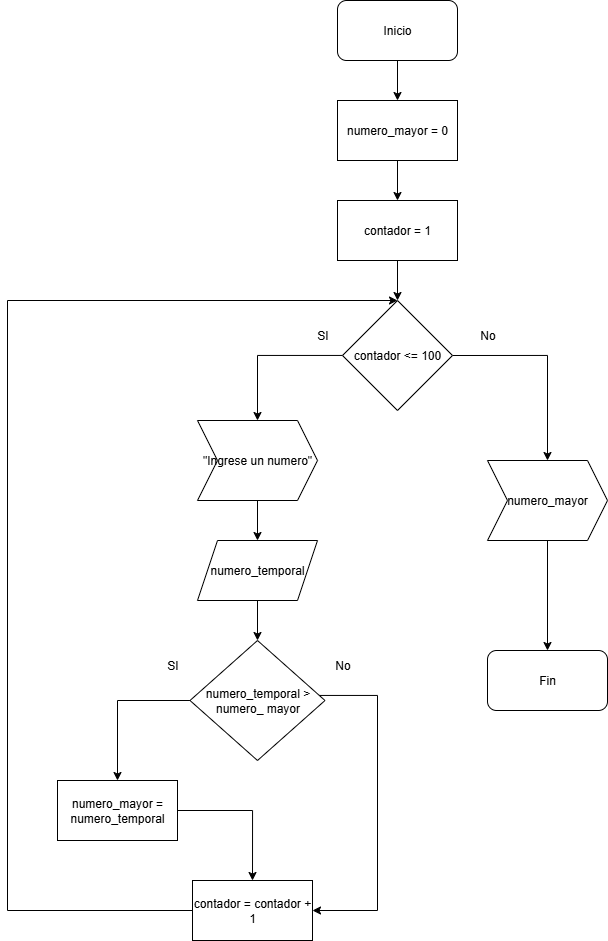

The diagram above was exported from draw.io. Its source (the exported page's mxGraphModel, read from the mxfile embedded in the PNG):
<mxGraphModel dx="1678" dy="954" grid="1" gridSize="10" guides="1" tooltips="1" connect="1" arrows="1" fold="1" page="1" pageScale="1" pageWidth="850" pageHeight="1100" math="0" shadow="0">
  <root>
    <mxCell id="0" />
    <mxCell id="1" parent="0" />
    <mxCell id="dS-k-XrhHp9ENKD6ZFnN-123" value="" style="edgeStyle=orthogonalEdgeStyle;rounded=0;orthogonalLoop=1;jettySize=auto;html=1;" edge="1" parent="1" source="dS-k-XrhHp9ENKD6ZFnN-5" target="dS-k-XrhHp9ENKD6ZFnN-103">
      <mxGeometry relative="1" as="geometry" />
    </mxCell>
    <mxCell id="dS-k-XrhHp9ENKD6ZFnN-5" value="Inicio" style="rounded=1;whiteSpace=wrap;html=1;" vertex="1" parent="1">
      <mxGeometry x="380" y="20" width="120" height="60" as="geometry" />
    </mxCell>
    <mxCell id="dS-k-XrhHp9ENKD6ZFnN-6" value="Fin" style="rounded=1;whiteSpace=wrap;html=1;" vertex="1" parent="1">
      <mxGeometry x="530" y="670" width="120" height="60" as="geometry" />
    </mxCell>
    <mxCell id="dS-k-XrhHp9ENKD6ZFnN-60" style="edgeStyle=orthogonalEdgeStyle;rounded=0;orthogonalLoop=1;jettySize=auto;html=1;entryX=0.5;entryY=0;entryDx=0;entryDy=0;" edge="1" parent="1" source="dS-k-XrhHp9ENKD6ZFnN-8" target="dS-k-XrhHp9ENKD6ZFnN-109">
      <mxGeometry relative="1" as="geometry">
        <mxPoint x="160" y="789.9999999999998" as="targetPoint" />
      </mxGeometry>
    </mxCell>
    <mxCell id="dS-k-XrhHp9ENKD6ZFnN-118" style="edgeStyle=orthogonalEdgeStyle;rounded=0;orthogonalLoop=1;jettySize=auto;html=1;entryX=1;entryY=0.5;entryDx=0;entryDy=0;" edge="1" parent="1" source="dS-k-XrhHp9ENKD6ZFnN-8" target="dS-k-XrhHp9ENKD6ZFnN-112">
      <mxGeometry relative="1" as="geometry">
        <Array as="points">
          <mxPoint x="420" y="715" />
          <mxPoint x="420" y="930" />
        </Array>
      </mxGeometry>
    </mxCell>
    <mxCell id="dS-k-XrhHp9ENKD6ZFnN-8" value="numero_temporal &amp;gt; numero_ mayor" style="rhombus;whiteSpace=wrap;html=1;" vertex="1" parent="1">
      <mxGeometry x="232.5" y="660" width="135" height="120" as="geometry" />
    </mxCell>
    <mxCell id="dS-k-XrhHp9ENKD6ZFnN-16" value="SI" style="text;html=1;align=center;verticalAlign=middle;resizable=0;points=[];autosize=1;strokeColor=none;fillColor=none;" vertex="1" parent="1">
      <mxGeometry x="200" y="670" width="30" height="30" as="geometry" />
    </mxCell>
    <mxCell id="dS-k-XrhHp9ENKD6ZFnN-17" value="No" style="text;html=1;align=center;verticalAlign=middle;resizable=0;points=[];autosize=1;strokeColor=none;fillColor=none;" vertex="1" parent="1">
      <mxGeometry x="510" y="340" width="40" height="30" as="geometry" />
    </mxCell>
    <mxCell id="dS-k-XrhHp9ENKD6ZFnN-122" value="" style="edgeStyle=orthogonalEdgeStyle;rounded=0;orthogonalLoop=1;jettySize=auto;html=1;" edge="1" parent="1" source="dS-k-XrhHp9ENKD6ZFnN-74" target="dS-k-XrhHp9ENKD6ZFnN-6">
      <mxGeometry relative="1" as="geometry" />
    </mxCell>
    <mxCell id="dS-k-XrhHp9ENKD6ZFnN-74" value="numero_mayor" style="shape=step;perimeter=stepPerimeter;whiteSpace=wrap;html=1;fixedSize=1;rotation=0;" vertex="1" parent="1">
      <mxGeometry x="530" y="480" width="120" height="80" as="geometry" />
    </mxCell>
    <mxCell id="dS-k-XrhHp9ENKD6ZFnN-124" value="" style="edgeStyle=orthogonalEdgeStyle;rounded=0;orthogonalLoop=1;jettySize=auto;html=1;" edge="1" parent="1" source="dS-k-XrhHp9ENKD6ZFnN-103" target="dS-k-XrhHp9ENKD6ZFnN-105">
      <mxGeometry relative="1" as="geometry" />
    </mxCell>
    <mxCell id="dS-k-XrhHp9ENKD6ZFnN-103" value="numero_mayor = 0" style="rounded=0;whiteSpace=wrap;html=1;" vertex="1" parent="1">
      <mxGeometry x="380" y="120" width="120" height="60" as="geometry" />
    </mxCell>
    <mxCell id="dS-k-XrhHp9ENKD6ZFnN-125" value="" style="edgeStyle=orthogonalEdgeStyle;rounded=0;orthogonalLoop=1;jettySize=auto;html=1;" edge="1" parent="1" source="dS-k-XrhHp9ENKD6ZFnN-105" target="dS-k-XrhHp9ENKD6ZFnN-106">
      <mxGeometry relative="1" as="geometry" />
    </mxCell>
    <mxCell id="dS-k-XrhHp9ENKD6ZFnN-105" value="contador = 1" style="rounded=0;whiteSpace=wrap;html=1;" vertex="1" parent="1">
      <mxGeometry x="380" y="220" width="120" height="60" as="geometry" />
    </mxCell>
    <mxCell id="dS-k-XrhHp9ENKD6ZFnN-116" value="" style="edgeStyle=orthogonalEdgeStyle;rounded=0;orthogonalLoop=1;jettySize=auto;html=1;" edge="1" parent="1" source="dS-k-XrhHp9ENKD6ZFnN-107" target="dS-k-XrhHp9ENKD6ZFnN-108">
      <mxGeometry relative="1" as="geometry" />
    </mxCell>
    <mxCell id="dS-k-XrhHp9ENKD6ZFnN-107" value="&quot;Ingrese un numero&quot;" style="shape=step;perimeter=stepPerimeter;whiteSpace=wrap;html=1;fixedSize=1;rotation=0;" vertex="1" parent="1">
      <mxGeometry x="240" y="440" width="120" height="80" as="geometry" />
    </mxCell>
    <mxCell id="dS-k-XrhHp9ENKD6ZFnN-117" value="" style="edgeStyle=orthogonalEdgeStyle;rounded=0;orthogonalLoop=1;jettySize=auto;html=1;" edge="1" parent="1" source="dS-k-XrhHp9ENKD6ZFnN-108" target="dS-k-XrhHp9ENKD6ZFnN-8">
      <mxGeometry relative="1" as="geometry" />
    </mxCell>
    <mxCell id="dS-k-XrhHp9ENKD6ZFnN-108" value="numero_temporal" style="shape=parallelogram;perimeter=parallelogramPerimeter;whiteSpace=wrap;html=1;fixedSize=1;" vertex="1" parent="1">
      <mxGeometry x="240" y="560" width="120" height="60" as="geometry" />
    </mxCell>
    <mxCell id="dS-k-XrhHp9ENKD6ZFnN-120" style="edgeStyle=orthogonalEdgeStyle;rounded=0;orthogonalLoop=1;jettySize=auto;html=1;entryX=0.5;entryY=0;entryDx=0;entryDy=0;" edge="1" parent="1" source="dS-k-XrhHp9ENKD6ZFnN-109" target="dS-k-XrhHp9ENKD6ZFnN-112">
      <mxGeometry relative="1" as="geometry" />
    </mxCell>
    <mxCell id="dS-k-XrhHp9ENKD6ZFnN-109" value="numero_mayor = numero_temporal" style="rounded=0;whiteSpace=wrap;html=1;" vertex="1" parent="1">
      <mxGeometry x="100" y="800" width="120" height="60" as="geometry" />
    </mxCell>
    <mxCell id="dS-k-XrhHp9ENKD6ZFnN-114" style="edgeStyle=orthogonalEdgeStyle;rounded=0;orthogonalLoop=1;jettySize=auto;html=1;entryX=0.5;entryY=0;entryDx=0;entryDy=0;" edge="1" parent="1" source="dS-k-XrhHp9ENKD6ZFnN-106" target="dS-k-XrhHp9ENKD6ZFnN-107">
      <mxGeometry relative="1" as="geometry" />
    </mxCell>
    <mxCell id="dS-k-XrhHp9ENKD6ZFnN-121" style="edgeStyle=orthogonalEdgeStyle;rounded=0;orthogonalLoop=1;jettySize=auto;html=1;exitX=1;exitY=0.5;exitDx=0;exitDy=0;entryX=0.5;entryY=0;entryDx=0;entryDy=0;" edge="1" parent="1" source="dS-k-XrhHp9ENKD6ZFnN-106" target="dS-k-XrhHp9ENKD6ZFnN-74">
      <mxGeometry relative="1" as="geometry" />
    </mxCell>
    <mxCell id="dS-k-XrhHp9ENKD6ZFnN-106" value="contador &amp;lt;= 100" style="rhombus;whiteSpace=wrap;html=1;" vertex="1" parent="1">
      <mxGeometry x="385" y="320" width="110" height="110" as="geometry" />
    </mxCell>
    <mxCell id="dS-k-XrhHp9ENKD6ZFnN-113" style="edgeStyle=orthogonalEdgeStyle;rounded=0;orthogonalLoop=1;jettySize=auto;html=1;entryX=0.5;entryY=0;entryDx=0;entryDy=0;" edge="1" parent="1" source="dS-k-XrhHp9ENKD6ZFnN-112" target="dS-k-XrhHp9ENKD6ZFnN-106">
      <mxGeometry relative="1" as="geometry">
        <Array as="points">
          <mxPoint x="50" y="930" />
          <mxPoint x="50" y="320" />
        </Array>
      </mxGeometry>
    </mxCell>
    <mxCell id="dS-k-XrhHp9ENKD6ZFnN-112" value="contador = contador + 1" style="rounded=0;whiteSpace=wrap;html=1;" vertex="1" parent="1">
      <mxGeometry x="235" y="900" width="120" height="60" as="geometry" />
    </mxCell>
    <mxCell id="dS-k-XrhHp9ENKD6ZFnN-115" value="SI" style="text;html=1;align=center;verticalAlign=middle;resizable=0;points=[];autosize=1;strokeColor=none;fillColor=none;" vertex="1" parent="1">
      <mxGeometry x="350" y="340" width="30" height="30" as="geometry" />
    </mxCell>
    <mxCell id="dS-k-XrhHp9ENKD6ZFnN-119" value="No" style="text;html=1;align=center;verticalAlign=middle;resizable=0;points=[];autosize=1;strokeColor=none;fillColor=none;" vertex="1" parent="1">
      <mxGeometry x="365" y="670" width="40" height="30" as="geometry" />
    </mxCell>
  </root>
</mxGraphModel>